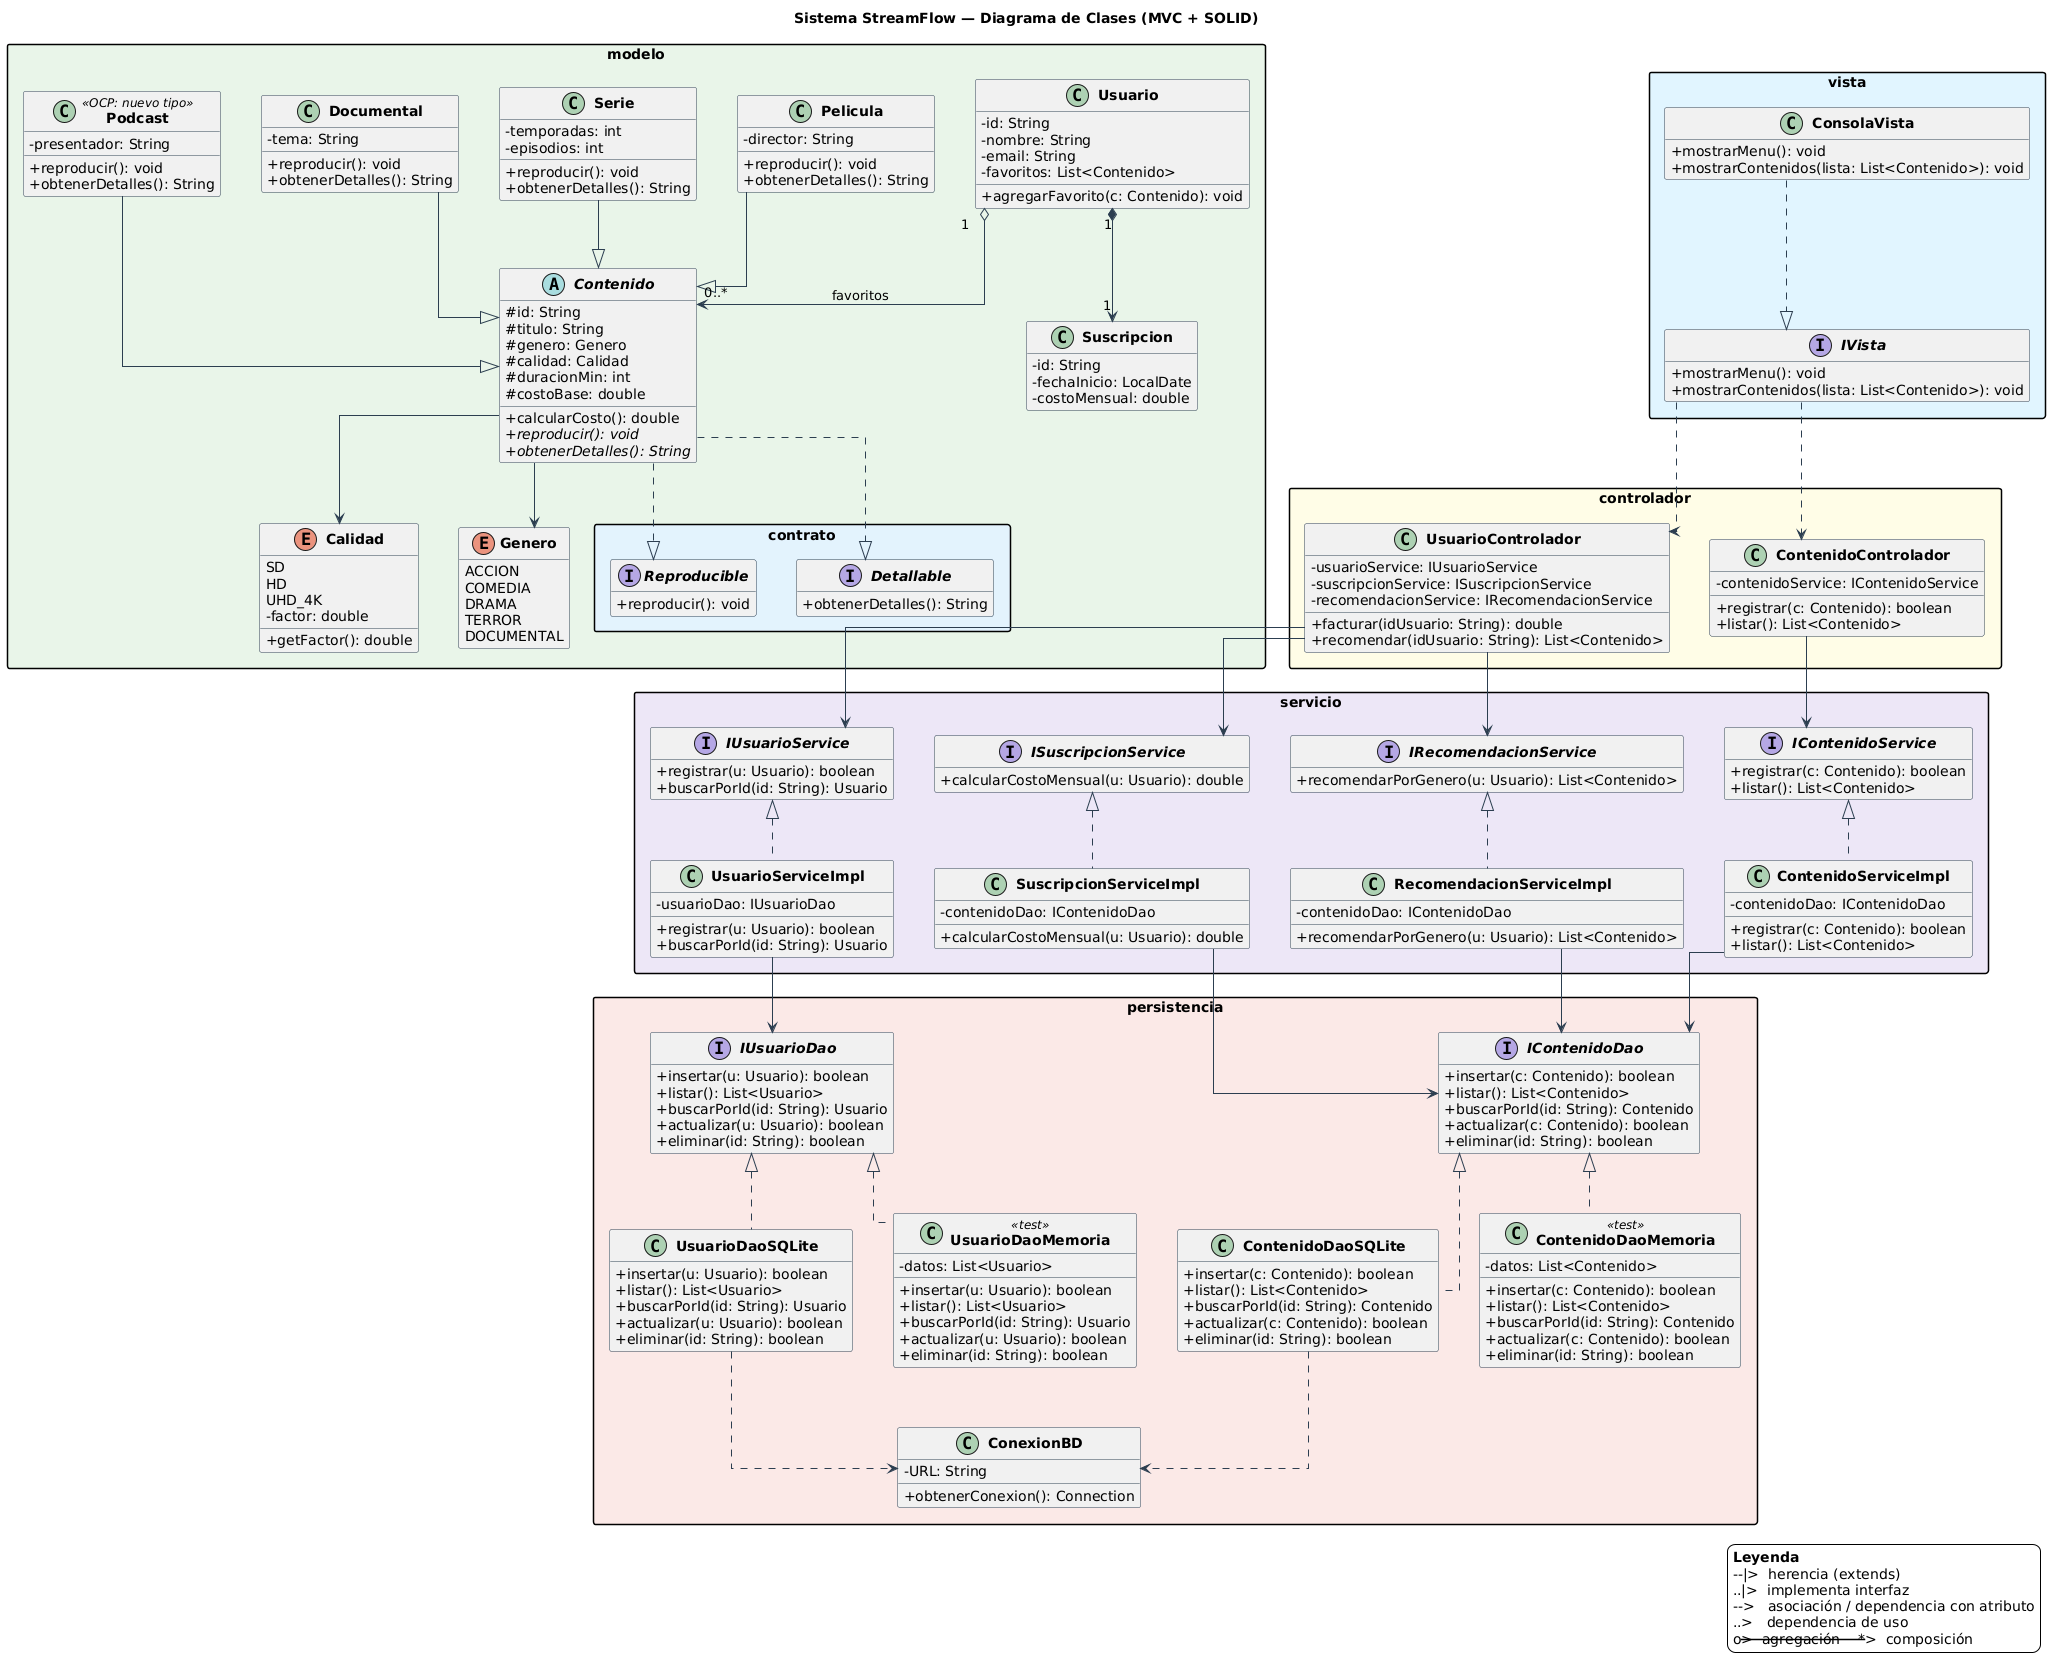

The diagram above was rendered by PlantUML. Its source (embedded in the PNG):
@startuml streamflow_uml
title Sistema StreamFlow — Diagrama de Clases (MVC + SOLID)

skinparam backgroundColor #FFFFFF
skinparam shadowing false
skinparam linetype ortho
skinparam classAttributeIconSize 0
skinparam nodesep 40
skinparam ranksep 60
skinparam class {
    BorderColor #2C3E50
    ArrowColor #2C3E50
    FontName Segoe UI
}
skinparam packageStyle rectangle
skinparam classFontStyle bold
hide empty members

package modelo #E8F5E9 {

    class Usuario {
        -id: String
        -nombre: String
        -email: String
        -favoritos: List<Contenido>
        +agregarFavorito(c: Contenido): void
    }

    class Suscripcion {
        -id: String
        -fechaInicio: LocalDate
        -costoMensual: double
    }

    package contrato #E3F2FD {
        interface Detallable {
            +obtenerDetalles(): String
        }
        interface Reproducible {
            +reproducir(): void
        }
    }

    abstract class Contenido {
        #id: String
        #titulo: String
        #genero: Genero
        #calidad: Calidad
        #duracionMin: int
        #costoBase: double
        +calcularCosto(): double
        +{abstract} reproducir(): void
        +{abstract} obtenerDetalles(): String
    }

    class Pelicula {
        -director: String
        +reproducir(): void
        +obtenerDetalles(): String
    }

    class Serie {
        -temporadas: int
        -episodios: int
        +reproducir(): void
        +obtenerDetalles(): String
    }

    class Documental {
        -tema: String
        +reproducir(): void
        +obtenerDetalles(): String
    }

    class Podcast <<OCP: nuevo tipo>> {
        -presentador: String
        +reproducir(): void
        +obtenerDetalles(): String
    }

    enum Calidad {
        SD
        HD
        UHD_4K
        -factor: double
        +getFactor(): double
    }

    enum Genero {
        ACCION
        COMEDIA
        DRAMA
        TERROR
        DOCUMENTAL
    }

    Contenido ..|> Detallable
    Contenido ..|> Reproducible

    Pelicula --|> Contenido
    Serie --|> Contenido
    Documental --|> Contenido
    Podcast --|> Contenido

    Contenido --> Calidad
    Contenido --> Genero

    Usuario "1" o--> "0..*" Contenido : favoritos
    Usuario "1" *--> "1" Suscripcion
}

package vista #E1F5FE {
    class ConsolaVista {
        +mostrarMenu(): void
        +mostrarContenidos(lista: List<Contenido>): void
    }

    interface IVista {
        +mostrarMenu(): void
        +mostrarContenidos(lista: List<Contenido>): void
    }

    ConsolaVista ..|> IVista
}

package controlador #FFFDE7 {

    class ContenidoControlador {
        -contenidoService: IContenidoService
        +registrar(c: Contenido): boolean
        +listar(): List<Contenido>
    }

    class UsuarioControlador {
        -usuarioService: IUsuarioService
        -suscripcionService: ISuscripcionService
        -recomendacionService: IRecomendacionService
        +facturar(idUsuario: String): double
        +recomendar(idUsuario: String): List<Contenido>
    }
}

package servicio #EDE7F6 {

    interface IContenidoService {
        +registrar(c: Contenido): boolean
        +listar(): List<Contenido>
    }

    interface IUsuarioService {
        +registrar(u: Usuario): boolean
        +buscarPorId(id: String): Usuario
    }

    interface ISuscripcionService {
        +calcularCostoMensual(u: Usuario): double
    }

    interface IRecomendacionService {
        +recomendarPorGenero(u: Usuario): List<Contenido>
    }

    class ContenidoServiceImpl {
        -contenidoDao: IContenidoDao
        +registrar(c: Contenido): boolean
        +listar(): List<Contenido>
    }

    class UsuarioServiceImpl {
        -usuarioDao: IUsuarioDao
        +registrar(u: Usuario): boolean
        +buscarPorId(id: String): Usuario
    }

    class SuscripcionServiceImpl {
        -contenidoDao: IContenidoDao
        +calcularCostoMensual(u: Usuario): double
    }

    class RecomendacionServiceImpl {
        -contenidoDao: IContenidoDao
        +recomendarPorGenero(u: Usuario): List<Contenido>
    }

    ContenidoServiceImpl .up.|> IContenidoService
    UsuarioServiceImpl .up.|> IUsuarioService
    SuscripcionServiceImpl .up.|> ISuscripcionService
    RecomendacionServiceImpl .up.|> IRecomendacionService
}

package persistencia #FBE9E7 {

    interface IContenidoDao {
        +insertar(c: Contenido): boolean
        +listar(): List<Contenido>
        +buscarPorId(id: String): Contenido
        +actualizar(c: Contenido): boolean
        +eliminar(id: String): boolean
    }

    interface IUsuarioDao {
        +insertar(u: Usuario): boolean
        +listar(): List<Usuario>
        +buscarPorId(id: String): Usuario
        +actualizar(u: Usuario): boolean
        +eliminar(id: String): boolean
    }

    class ContenidoDaoSQLite {
        +insertar(c: Contenido): boolean
        +listar(): List<Contenido>
        +buscarPorId(id: String): Contenido
        +actualizar(c: Contenido): boolean
        +eliminar(id: String): boolean
    }

    class UsuarioDaoSQLite {
        +insertar(u: Usuario): boolean
        +listar(): List<Usuario>
        +buscarPorId(id: String): Usuario
        +actualizar(u: Usuario): boolean
        +eliminar(id: String): boolean
    }

    class ContenidoDaoMemoria <<test>> {
        -datos: List<Contenido>
        +insertar(c: Contenido): boolean
        +listar(): List<Contenido>
        +buscarPorId(id: String): Contenido
        +actualizar(c: Contenido): boolean
        +eliminar(id: String): boolean
    }

    class UsuarioDaoMemoria <<test>> {
        -datos: List<Usuario>
        +insertar(u: Usuario): boolean
        +listar(): List<Usuario>
        +buscarPorId(id: String): Usuario
        +actualizar(u: Usuario): boolean
        +eliminar(id: String): boolean
    }

    class ConexionBD {
        -URL: String
        +obtenerConexion(): Connection
    }

    ContenidoDaoSQLite .up.|> IContenidoDao
    UsuarioDaoSQLite .up.|> IUsuarioDao
    ContenidoDaoMemoria .up.|> IContenidoDao
    UsuarioDaoMemoria .up.|> IUsuarioDao

    ContenidoDaoSQLite ..> ConexionBD
    UsuarioDaoSQLite ..> ConexionBD
}

' --- Flujo entre capas: cada capa solo habla con la de abajo ---
IVista ..> ContenidoControlador
IVista ..> UsuarioControlador

ContenidoControlador --> IContenidoService
UsuarioControlador --> IUsuarioService
UsuarioControlador --> ISuscripcionService
UsuarioControlador --> IRecomendacionService

ContenidoServiceImpl --> IContenidoDao
UsuarioServiceImpl --> IUsuarioDao
SuscripcionServiceImpl --> IContenidoDao
RecomendacionServiceImpl --> IContenidoDao


' --- Columna vertical forzada: vista arriba, luego controlador/servicio/persistencia ---
ConsolaVista -[hidden]-> IVista
IVista -[hidden]-> ContenidoControlador
ContenidoControlador -[hidden]-> IContenidoService
ContenidoServiceImpl -[hidden]-> IContenidoDao

legend right
  <b>Leyenda</b>
  --|>  herencia (extends)
  ..|>  implementa interfaz
  -->   asociación / dependencia con atributo
  ..>   dependencia de uso
  o-->  agregación    *-->  composición
endlegend

@enduml